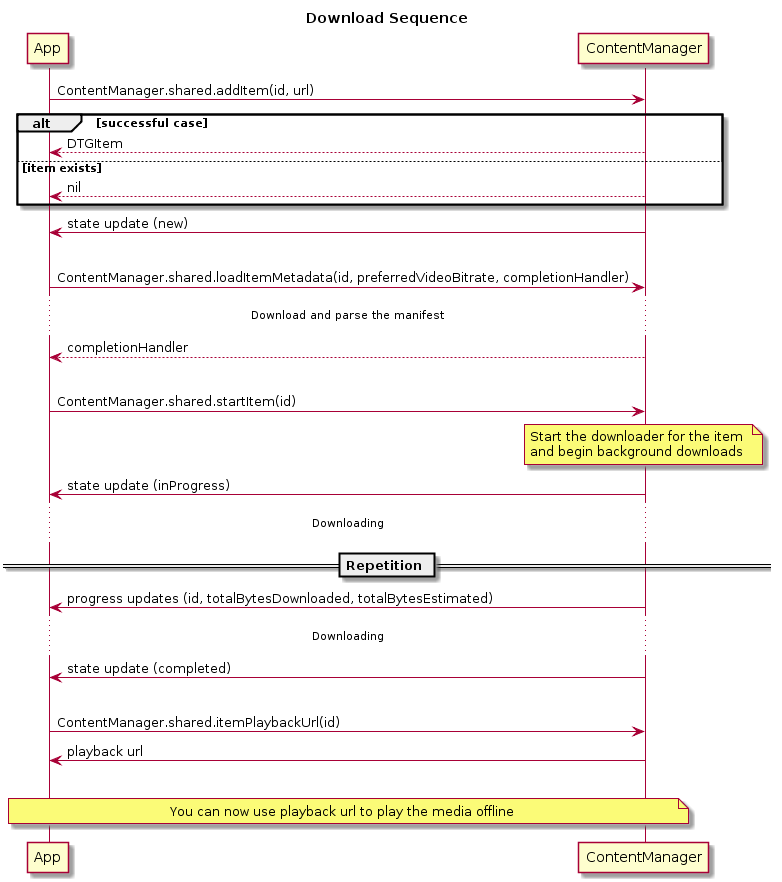

The diagram above was rendered by PlantUML. Its source (embedded in the PNG):
@startuml
title Download Sequence

App -> ContentManager : ContentManager.shared.addItem(id, url)

alt successful case
    App <-- ContentManager : DTGItem
else item exists
    App <-- ContentManager : nil
end

App <- ContentManager : state update (new)

|||

App -> ContentManager : ContentManager.shared.loadItemMetadata(id, preferredVideoBitrate, completionHandler)

... Download and parse the manifest ...

App <-- ContentManager : completionHandler

|||

App -> ContentManager : ContentManager.shared.startItem(id)

note over ContentManager
    Start the downloader for the item 
    and begin background downloads
end note

App <- ContentManager : state update (inProgress)

... Downloading ...

== Repetition ==
App <- ContentManager : progress updates (id, totalBytesDownloaded, totalBytesEstimated)

... Downloading ...

App <- ContentManager : state update (completed)

|||

App -> ContentManager : ContentManager.shared.itemPlaybackUrl(id)

App <- ContentManager : playback url

|||

note over App, ContentManager
    You can now use playback url to play the media offline
end note
@enduml